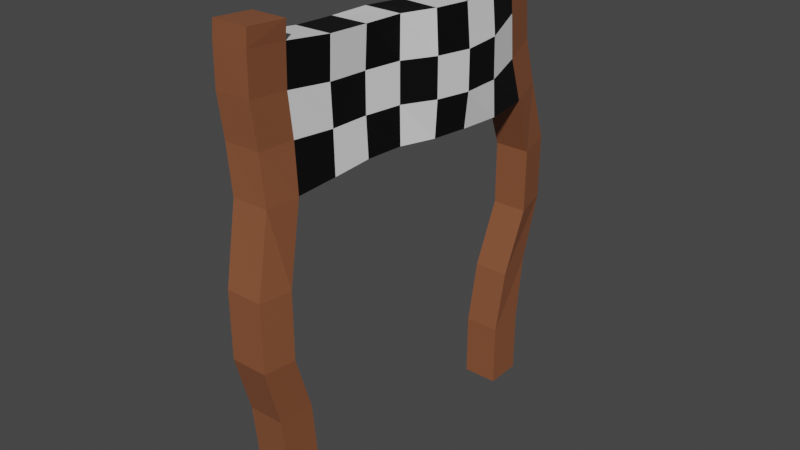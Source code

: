 # Source: Finish.blend  (saved by Blender 3.6.11; exported with 4.5.12 LTS)
import bpy
from mathutils import Matrix  # noqa: F401  (used for matrix-valued properties, if any)

bpy.ops.wm.read_factory_settings(use_empty=True)
scene = bpy.context.scene
scene.name = 'Scene'

# ---- collections
col_collection = bpy.data.collections.new('Collection'); scene.collection.children.link(col_collection)

# ---- materials (node trees are filled in below, after node groups)
mat_brown = bpy.data.materials.new('Brown')
mat_brown.alpha_threshold = 0.0
mat_brown.use_transparent_shadow = False
mat_brown.roughness = 0.5
mat_brown.line_color = (0.0, 0.0, 0.0, 1.0)
mat_white = bpy.data.materials.new('White')
mat_white.use_transparent_shadow = False
mat_black = bpy.data.materials.new('Black')
mat_black.use_transparent_shadow = False

# ---- material node trees
mat_brown.use_nodes = True; mat_brown.node_tree.nodes.clear()
_N = mat_brown.node_tree.nodes; _L = mat_brown.node_tree.links
n0 = _N.new('ShaderNodeOutputMaterial'); n0.name = 'Material Output'; n0.location = (300, 300)
n1 = _N.new('ShaderNodeBsdfPrincipled'); n1.name = 'Principled BSDF'; n1.location = (10, 300)
n1.distribution = 'GGX'
n1.subsurface_method = 'RANDOM_WALK_SKIN'
n1.inputs[0].default_value = (0.2462, 0.08611, 0.03749, 1.0)
n1.inputs[3].default_value = 1.45
n1.inputs[27].default_value = (0.0, 0.0, 0.0, 1.0)
n1.inputs[28].default_value = 1.0
_L.new(n1.outputs[0], n0.inputs[0])
n0.is_active_output = True
mat_white.use_nodes = True; mat_white.node_tree.nodes.clear()
_N = mat_white.node_tree.nodes; _L = mat_white.node_tree.links
n0 = _N.new('ShaderNodeBsdfPrincipled'); n0.name = 'Principled BSDF'; n0.location = (10, 300)
n0.distribution = 'GGX'
n0.subsurface_method = 'RANDOM_WALK_SKIN'
n0.inputs[3].default_value = 1.45
n0.inputs[27].default_value = (0.0, 0.0, 0.0, 1.0)
n0.inputs[28].default_value = 1.0
n1 = _N.new('ShaderNodeOutputMaterial'); n1.name = 'Material Output'; n1.location = (300, 300)
_L.new(n0.outputs[0], n1.inputs[0])
n1.is_active_output = True
mat_black.use_nodes = True; mat_black.node_tree.nodes.clear()
_N = mat_black.node_tree.nodes; _L = mat_black.node_tree.links
n0 = _N.new('ShaderNodeBsdfPrincipled'); n0.name = 'Principled BSDF'; n0.location = (10, 300)
n0.distribution = 'GGX'
n0.subsurface_method = 'RANDOM_WALK_SKIN'
n0.inputs[0].default_value = (0.0, 0.0, 0.0, 1.0)
n0.inputs[3].default_value = 1.45
n0.inputs[27].default_value = (0.0, 0.0, 0.0, 1.0)
n0.inputs[28].default_value = 1.0
n1 = _N.new('ShaderNodeOutputMaterial'); n1.name = 'Material Output'; n1.location = (300, 300)
_L.new(n0.outputs[0], n1.inputs[0])
n1.is_active_output = True

# ---- world
world_world = bpy.data.worlds.new('World'); scene.world = world_world
world_world.use_nodes = True; world_world.node_tree.nodes.clear()
_N = world_world.node_tree.nodes; _L = world_world.node_tree.links
n0 = _N.new('ShaderNodeOutputWorld'); n0.name = 'World Output'; n0.location = (300, 300)
n1 = _N.new('ShaderNodeBackground'); n1.name = 'Background'; n1.location = (10, 300)
n1.inputs[0].default_value = (0.05088, 0.05088, 0.05088, 1.0)
_L.new(n1.outputs[0], n0.inputs[0])
n0.is_active_output = True
world_world.color = (0.05088, 0.05088, 0.05088)
world_world.use_sun_shadow = False
world_world.sun_shadow_jitter_overblur = 0.0

# ---- meshes
me_finish = bpy.data.meshes.new('Finish')
me_finish.from_pydata([(-0.3333, -2.691, -0.03808), (-0.5785, -2.818, 8.376), (-0.3333, -2.024, -0.03808), (-0.6128, -2.058, 8.301), (0.3333, -2.691, -0.03808), (0.1041, -2.826, 8.382), (0.3333, -2.024, -0.03808), (0.09316, -2.08, 8.317), (-0.3679, -2.832, 6.06), (-0.4133, -2.144, 6.015), (0.2925, -2.162, 6.031), (0.3139, -2.837, 6.067), (-0.6128, -2.058, 8.301), (0.09316, -2.08, 8.317), (-0.4133, -2.144, 6.015), (0.2925, -2.162, 6.031), (-0.3527, 2.969, 8.407), (0.3612, 2.953, 8.387), (-0.1743, 3.128, 6.058), (0.5403, 3.116, 6.038), (-0.4924, 3.696, 8.525), (0.19, 3.69, 8.519), (-0.3315, 3.83, 6.147), (0.3512, 3.827, 6.142), (-0.3333, 3.014, 0.001161), (0.3333, 3.014, 0.001161), (-0.3333, 3.715, 0.001161), (0.3333, 3.715, 0.001161), (-0.3942, 2.987, 8.776), (0.3039, 2.976, 8.763), (-0.4872, 3.701, 8.865), (0.1854, 3.699, 8.863), (-0.5433, -2.817, 8.692), (-0.5566, -2.08, 8.635), (0.1394, -2.095, 8.647), (0.1307, -2.821, 8.695), (-0.486, -1.291, 6.005), (-0.5264, -0.4913, 6.02), (-0.4542, 0.1947, 6.039), (-0.261, 0.8313, 6.045), (-0.1829, 1.521, 6.033), (-0.1302, 2.309, 6.012), (0.596, 2.286, 5.989), (0.5432, 1.499, 6.01), (0.469, 0.806, 6.034), (0.2718, 0.1678, 6.05), (0.1954, -0.5182, 6.04), (0.2364, -1.319, 6.025), (-0.5585, -1.232, 8.212), (-0.5265, -0.4912, 8.194), (-0.4553, 0.1953, 8.214), (-0.2655, 0.8335, 8.218), (-0.1835, 1.52, 8.208), (-0.2084, 2.238, 8.246), (0.52, 2.216, 8.22), (0.5428, 1.498, 8.184), (0.4656, 0.8076, 8.208), (0.2696, 0.1689, 8.224), (0.1952, -0.5178, 8.215), (0.1603, -1.26, 8.234), (-0.5391, -2.761, 6.878), (-0.6067, -2.805, 7.64), (-0.673, -2.025, 7.55), (-0.6185, -1.991, 6.795), (0.04566, -2.054, 7.572), (0.09958, -2.02, 6.817), (0.08447, -2.817, 7.649), (0.1521, -2.773, 6.887), (-0.673, -2.025, 7.55), (-0.6185, -1.991, 6.795), (0.04566, -2.054, 7.572), (0.09958, -2.02, 6.817), (-0.2956, 2.949, 7.658), (-0.2532, 2.954, 6.868), (0.4334, 2.928, 7.631), (0.4768, 2.933, 6.84), (-0.473, 3.689, 7.793), (-0.42, 3.694, 6.986), (0.2185, 3.68, 7.783), (0.2715, 3.684, 6.976), (0.1171, -1.213, 6.747), (0.09719, -1.226, 7.483), (0.1286, -0.4856, 6.74), (0.1286, -0.4856, 7.465), (0.2508, 0.1812, 6.746), (0.2508, 0.1812, 7.471), (0.523, 0.7881, 6.726), (0.523, 0.7881, 7.451), (0.6379, 1.463, 6.698), (0.6379, 1.463, 7.423), (0.6324, 2.183, 6.706), (0.6183, 2.181, 7.453), (-0.6417, -1.186, 7.452), (-0.6229, -1.174, 6.717), (-0.6142, -0.4487, 7.437), (-0.6142, -0.4487, 6.712), (-0.5018, 0.22, 7.458), (-0.5018, 0.22, 6.733), (-0.2379, 0.8266, 7.462), (-0.2379, 0.8266, 6.737), (-0.1113, 1.494, 7.455), (-0.1113, 1.494, 6.73), (-0.1337, 2.211, 7.489), (-0.1187, 2.213, 6.741), (-0.2918, 4.185, 4.969), (-0.2918, 4.185, 3.752), (-0.333, 3.857, 2.475), (-0.3333, 3.715, 1.219), (-0.3333, 3.014, 1.219), (-0.2705, 3.163, 2.431), (-0.1746, 3.541, 3.681), (-0.1746, 3.541, 4.899), (0.3749, 4.185, 4.969), (0.3749, 4.185, 3.752), (0.3337, 3.857, 2.475), (0.3333, 3.715, 1.219), (0.3333, 3.014, 1.219), (0.3961, 3.163, 2.431), (0.492, 3.541, 3.681), (0.492, 3.541, 4.899), (-0.1667, -2.602, 4.713), (-0.1667, -2.602, 3.487), (-0.274, -2.188, 2.375), (-0.3333, -2.024, 1.188), (0.4999, -2.602, 4.713), (0.4999, -2.602, 3.487), (0.3927, -2.188, 2.375), (0.3333, -2.024, 1.188), (0.4232, -3.179, 4.718), (0.4232, -3.179, 3.492), (0.3536, -2.831, 2.369), (0.3333, -2.691, 1.188), (-0.3333, -2.691, 1.188), (-0.3131, -2.831, 2.369), (-0.2435, -3.179, 3.492), (-0.2435, -3.179, 4.718)], [], [(61, 1, 3, 62), (3, 7, 13, 12), (64, 7, 5, 66), (66, 5, 1, 61), (2, 6, 4, 0), (7, 3, 33, 34), (128, 11, 8, 135), (124, 10, 11, 128), (120, 9, 10, 124), (135, 8, 9, 120), (42, 41, 18, 19), (65, 10, 15, 71), (62, 3, 12, 68), (10, 9, 14, 15), (75, 19, 23, 79), (102, 53, 16, 72), (90, 42, 19, 75), (53, 54, 17, 16), (76, 20, 21, 78), (21, 20, 30, 31), (108, 107, 26, 24), (72, 16, 20, 76), (25, 24, 26, 27), (107, 115, 27, 26), (116, 108, 24, 25), (115, 116, 25, 27), (28, 29, 31, 30), (17, 21, 31, 29), (16, 17, 29, 28), (20, 16, 28, 30), (34, 33, 32, 35), (5, 7, 34, 35), (3, 1, 32, 33), (1, 5, 35, 32), (12, 13, 59, 48), (48, 59, 58, 49), (49, 58, 57, 50), (50, 57, 56, 51), (51, 56, 55, 52), (52, 55, 54, 53), (71, 15, 47, 80), (80, 47, 46, 82), (82, 46, 45, 84), (84, 45, 44, 86), (86, 44, 43, 88), (88, 43, 42, 90), (68, 12, 48, 92), (92, 48, 49, 94), (94, 49, 50, 96), (96, 50, 51, 98), (98, 51, 52, 100), (100, 52, 53, 102), (15, 14, 36, 47), (47, 36, 37, 46), (46, 37, 38, 45), (45, 38, 39, 44), (44, 39, 40, 43), (43, 40, 41, 42), (40, 101, 103, 41), (101, 100, 102, 103), (39, 99, 101, 40), (99, 98, 100, 101), (38, 97, 99, 39), (97, 96, 98, 99), (37, 95, 97, 38), (95, 94, 96, 97), (36, 93, 95, 37), (93, 92, 94, 95), (14, 69, 93, 36), (69, 68, 92, 93), (55, 89, 91, 54), (89, 88, 90, 91), (56, 87, 89, 55), (87, 86, 88, 89), (57, 85, 87, 56), (85, 84, 86, 87), (58, 83, 85, 57), (83, 82, 84, 85), (59, 81, 83, 58), (81, 80, 82, 83), (13, 70, 81, 59), (70, 71, 80, 81), (18, 73, 77, 22), (73, 72, 76, 77), (22, 77, 79, 23), (77, 76, 78, 79), (54, 91, 74, 17), (91, 90, 75, 74), (41, 103, 73, 18), (103, 102, 72, 73), (17, 74, 78, 21), (74, 75, 79, 78), (9, 63, 69, 14), (63, 62, 68, 69), (7, 64, 70, 13), (64, 65, 71, 70), (11, 67, 60, 8), (67, 66, 61, 60), (10, 65, 67, 11), (65, 64, 66, 67), (8, 60, 63, 9), (60, 61, 62, 63), (23, 19, 119, 112), (112, 119, 118, 113), (113, 118, 117, 114), (114, 117, 116, 115), (19, 18, 111, 119), (119, 111, 110, 118), (118, 110, 109, 117), (117, 109, 108, 116), (22, 23, 112, 104), (104, 112, 113, 105), (105, 113, 114, 106), (106, 114, 115, 107), (18, 22, 104, 111), (111, 104, 105, 110), (110, 105, 106, 109), (109, 106, 107, 108), (0, 132, 123, 2), (132, 133, 122, 123), (133, 134, 121, 122), (134, 135, 120, 121), (2, 123, 127, 6), (123, 122, 126, 127), (122, 121, 125, 126), (121, 120, 124, 125), (6, 127, 131, 4), (127, 126, 130, 131), (126, 125, 129, 130), (125, 124, 128, 129), (4, 131, 132, 0), (131, 130, 133, 132), (130, 129, 134, 133), (129, 128, 135, 134)])
me_finish.polygons.foreach_set('material_index', [0, 0, 0, 0, 0, 0, 0, 0, 0, 0, 0, 0, 0, 0, 0, 2, 2, 1, 0, 0, 0, 0, 0, 0, 0, 0, 0, 0, 0, 0, 0, 0, 0, 0, 1, 2, 1, 2, 1, 2, 2, 1, 2, 1, 2, 1, 2, 1, 2, 1, 2, 1, 0, 0, 0, 0, 0, 0, 1, 2, 2, 1, 1, 2, 2, 1, 1, 2, 2, 1, 1, 2, 2, 1, 1, 2, 2, 1, 1, 2, 2, 1, 0, 0, 0, 0, 2, 1, 2, 1, 0, 0, 0, 0, 0, 0, 0, 0, 0, 0, 0, 0, 0, 0, 0, 0, 0, 0, 0, 0, 0, 0, 0, 0, 0, 0, 0, 0, 0, 0, 0, 0, 0, 0, 0, 0, 0, 0, 0, 0, 0, 0, 0, 0])
_uv = me_finish.uv_layers.new(name='UVMap')
_uv.uv.foreach_set('vector', [0.6032, 0.0, 0.625, 0.0, 0.625, 0.25, 0.6032, 0.25, 0.875, 0.5, 0.625, 0.5, 0.625, 0.5, 0.875, 0.5, 0.6032, 0.5, 0.625, 0.5, 0.625, 0.75, 0.6032, 0.75, 0.6032, 0.75, 0.625, 0.75, 0.625, 1.0, 0.6032, 1.0, 0.125, 0.5, 0.375, 0.5, 0.375, 0.75, 0.125, 0.75, 0.625, 0.5, 0.875, 0.5, 0.875, 0.5, 0.625, 0.5, 0.5226, 0.75, 0.5595, 0.75, 0.5595, 1.0, 0.5226, 1.0, 0.5226, 0.5, 0.5595, 0.5, 0.5595, 0.75, 0.5226, 0.75, 0.5226, 0.25, 0.5595, 0.25, 0.5595, 0.5, 0.5226, 0.5, 0.5226, 0.0, 0.5595, 0.0, 0.5595, 0.25, 0.5226, 0.25, 0.5595, 0.5, 0.5595, 0.25, 0.5595, 0.25, 0.5595, 0.5, 0.5813, 0.5, 0.5595, 0.5, 0.5595, 0.5, 0.5813, 0.5, 0.6032, 0.25, 0.625, 0.25, 0.625, 0.25, 0.6032, 0.25, 0.5595, 0.5, 0.5595, 0.25, 0.5595, 0.25, 0.5595, 0.5, 0.5813, 0.5, 0.5595, 0.5, 0.5595, 0.5, 0.5813, 0.5, 0.6032, 0.25, 0.625, 0.25, 0.625, 0.25, 0.6032, 0.25, 0.5813, 0.5, 0.5595, 0.5, 0.5595, 0.5, 0.5813, 0.5, 0.875, 0.5, 0.625, 0.5, 0.625, 0.5, 0.875, 0.5, 0.6032, 0.25, 0.625, 0.25, 0.625, 0.5, 0.6032, 0.5, 0.625, 0.5, 0.625, 0.25, 0.625, 0.25, 0.625, 0.5, 0.5595, 0.25, 0.5595, 0.25, 0.5595, 0.25, 0.5595, 0.25, 0.6032, 0.25, 0.625, 0.25, 0.625, 0.25, 0.6032, 0.25, 0.5595, 0.5, 0.5595, 0.25, 0.5595, 0.25, 0.5595, 0.5, 0.5595, 0.25, 0.5595, 0.5, 0.5595, 0.5, 0.5595, 0.25, 0.5595, 0.5, 0.5595, 0.25, 0.5595, 0.25, 0.5595, 0.5, 0.5595, 0.5, 0.5595, 0.5, 0.5595, 0.5, 0.5595, 0.5, 0.875, 0.5, 0.625, 0.5, 0.625, 0.5, 0.875, 0.5, 0.625, 0.5, 0.625, 0.5, 0.625, 0.5, 0.625, 0.5, 0.875, 0.5, 0.625, 0.5, 0.625, 0.5, 0.875, 0.5, 0.625, 0.25, 0.625, 0.25, 0.625, 0.25, 0.625, 0.25, 0.625, 0.5, 0.875, 0.5, 0.875, 0.75, 0.625, 0.75, 0.625, 0.75, 0.625, 0.5, 0.625, 0.5, 0.625, 0.75, 0.625, 0.25, 0.625, 0.0, 0.625, 0.0, 0.625, 0.25, 0.625, 1.0, 0.625, 0.75, 0.625, 0.75, 0.625, 1.0, 0.875, 0.5, 0.625, 0.5, 0.625, 0.5, 0.875, 0.5, 0.875, 0.5, 0.625, 0.5, 0.625, 0.5, 0.875, 0.5, 0.875, 0.5, 0.625, 0.5, 0.625, 0.5, 0.875, 0.5, 0.875, 0.5, 0.625, 0.5, 0.625, 0.5, 0.875, 0.5, 0.875, 0.5, 0.625, 0.5, 0.625, 0.5, 0.875, 0.5, 0.875, 0.5, 0.625, 0.5, 0.625, 0.5, 0.875, 0.5, 0.5813, 0.5, 0.5595, 0.5, 0.5595, 0.5, 0.5813, 0.5, 0.5813, 0.5, 0.5595, 0.5, 0.5595, 0.5, 0.5813, 0.5, 0.5813, 0.5, 0.5595, 0.5, 0.5595, 0.5, 0.5813, 0.5, 0.5813, 0.5, 0.5595, 0.5, 0.5595, 0.5, 0.5813, 0.5, 0.5813, 0.5, 0.5595, 0.5, 0.5595, 0.5, 0.5813, 0.5, 0.5813, 0.5, 0.5595, 0.5, 0.5595, 0.5, 0.5813, 0.5, 0.6032, 0.25, 0.625, 0.25, 0.625, 0.25, 0.6032, 0.25, 0.6032, 0.25, 0.625, 0.25, 0.625, 0.25, 0.6032, 0.25, 0.6032, 0.25, 0.625, 0.25, 0.625, 0.25, 0.6032, 0.25, 0.6032, 0.25, 0.625, 0.25, 0.625, 0.25, 0.6032, 0.25, 0.6032, 0.25, 0.625, 0.25, 0.625, 0.25, 0.6032, 0.25, 0.6032, 0.25, 0.625, 0.25, 0.625, 0.25, 0.6032, 0.25, 0.5595, 0.5, 0.5595, 0.25, 0.5595, 0.25, 0.5595, 0.5, 0.5595, 0.5, 0.5595, 0.25, 0.5595, 0.25, 0.5595, 0.5, 0.5595, 0.5, 0.5595, 0.25, 0.5595, 0.25, 0.5595, 0.5, 0.5595, 0.5, 0.5595, 0.25, 0.5595, 0.25, 0.5595, 0.5, 0.5595, 0.5, 0.5595, 0.25, 0.5595, 0.25, 0.5595, 0.5, 0.5595, 0.5, 0.5595, 0.25, 0.5595, 0.25, 0.5595, 0.5, 0.5595, 0.25, 0.5813, 0.25, 0.5813, 0.25, 0.5595, 0.25, 0.5813, 0.25, 0.6032, 0.25, 0.6032, 0.25, 0.5813, 0.25, 0.5595, 0.25, 0.5813, 0.25, 0.5813, 0.25, 0.5595, 0.25, 0.5813, 0.25, 0.6032, 0.25, 0.6032, 0.25, 0.5813, 0.25, 0.5595, 0.25, 0.5813, 0.25, 0.5813, 0.25, 0.5595, 0.25, 0.5813, 0.25, 0.6032, 0.25, 0.6032, 0.25, 0.5813, 0.25, 0.5595, 0.25, 0.5813, 0.25, 0.5813, 0.25, 0.5595, 0.25, 0.5813, 0.25, 0.6032, 0.25, 0.6032, 0.25, 0.5813, 0.25, 0.5595, 0.25, 0.5813, 0.25, 0.5813, 0.25, 0.5595, 0.25, 0.5813, 0.25, 0.6032, 0.25, 0.6032, 0.25, 0.5813, 0.25, 0.5595, 0.25, 0.5813, 0.25, 0.5813, 0.25, 0.5595, 0.25, 0.5813, 0.25, 0.6032, 0.25, 0.6032, 0.25, 0.5813, 0.25, 0.625, 0.5, 0.6032, 0.5, 0.6032, 0.5, 0.625, 0.5, 0.6032, 0.5, 0.5813, 0.5, 0.5813, 0.5, 0.6032, 0.5, 0.625, 0.5, 0.6032, 0.5, 0.6032, 0.5, 0.625, 0.5, 0.6032, 0.5, 0.5813, 0.5, 0.5813, 0.5, 0.6032, 0.5, 0.625, 0.5, 0.6032, 0.5, 0.6032, 0.5, 0.625, 0.5, 0.6032, 0.5, 0.5813, 0.5, 0.5813, 0.5, 0.6032, 0.5, 0.625, 0.5, 0.6032, 0.5, 0.6032, 0.5, 0.625, 0.5, 0.6032, 0.5, 0.5813, 0.5, 0.5813, 0.5, 0.6032, 0.5, 0.625, 0.5, 0.6032, 0.5, 0.6032, 0.5, 0.625, 0.5, 0.6032, 0.5, 0.5813, 0.5, 0.5813, 0.5, 0.6032, 0.5, 0.625, 0.5, 0.6032, 0.5, 0.6032, 0.5, 0.625, 0.5, 0.6032, 0.5, 0.5813, 0.5, 0.5813, 0.5, 0.6032, 0.5, 0.5595, 0.25, 0.5813, 0.25, 0.5813, 0.25, 0.5595, 0.25, 0.5813, 0.25, 0.6032, 0.25, 0.6032, 0.25, 0.5813, 0.25, 0.5595, 0.25, 0.5813, 0.25, 0.5813, 0.5, 0.5595, 0.5, 0.5813, 0.25, 0.6032, 0.25, 0.6032, 0.5, 0.5813, 0.5, 0.625, 0.5, 0.6032, 0.5, 0.6032, 0.5, 0.625, 0.5, 0.6032, 0.5, 0.5813, 0.5, 0.5813, 0.5, 0.6032, 0.5, 0.5595, 0.25, 0.5813, 0.25, 0.5813, 0.25, 0.5595, 0.25, 0.5813, 0.25, 0.6032, 0.25, 0.6032, 0.25, 0.5813, 0.25, 0.625, 0.5, 0.6032, 0.5, 0.6032, 0.5, 0.625, 0.5, 0.6032, 0.5, 0.5813, 0.5, 0.5813, 0.5, 0.6032, 0.5, 0.5595, 0.25, 0.5813, 0.25, 0.5813, 0.25, 0.5595, 0.25, 0.5813, 0.25, 0.6032, 0.25, 0.6032, 0.25, 0.5813, 0.25, 0.625, 0.5, 0.6032, 0.5, 0.6032, 0.5, 0.625, 0.5, 0.6032, 0.5, 0.5813, 0.5, 0.5813, 0.5, 0.6032, 0.5, 0.5595, 0.75, 0.5813, 0.75, 0.5813, 1.0, 0.5595, 1.0, 0.5813, 0.75, 0.6032, 0.75, 0.6032, 1.0, 0.5813, 1.0, 0.5595, 0.5, 0.5813, 0.5, 0.5813, 0.75, 0.5595, 0.75, 0.5813, 0.5, 0.6032, 0.5, 0.6032, 0.75, 0.5813, 0.75, 0.5595, 0.0, 0.5813, 0.0, 0.5813, 0.25, 0.5595, 0.25, 0.5813, 0.0, 0.6032, 0.0, 0.6032, 0.25, 0.5813, 0.25, 0.5595, 0.5, 0.5595, 0.5, 0.5595, 0.5, 0.5595, 0.5, 0.5595, 0.5, 0.5595, 0.5, 0.5595, 0.5, 0.5595, 0.5, 0.5595, 0.5, 0.5595, 0.5, 0.5595, 0.5, 0.5595, 0.5, 0.5595, 0.5, 0.5595, 0.5, 0.5595, 0.5, 0.5595, 0.5, 0.5595, 0.5, 0.5595, 0.25, 0.5595, 0.25, 0.5595, 0.5, 0.5595, 0.5, 0.5595, 0.25, 0.5595, 0.25, 0.5595, 0.5, 0.5595, 0.5, 0.5595, 0.25, 0.5595, 0.25, 0.5595, 0.5, 0.5595, 0.5, 0.5595, 0.25, 0.5595, 0.25, 0.5595, 0.5, 0.5595, 0.25, 0.5595, 0.5, 0.5595, 0.5, 0.5595, 0.25, 0.5595, 0.25, 0.5595, 0.5, 0.5595, 0.5, 0.5595, 0.25, 0.5595, 0.25, 0.5595, 0.5, 0.5595, 0.5, 0.5595, 0.25, 0.5595, 0.25, 0.5595, 0.5, 0.5595, 0.5, 0.5595, 0.25, 0.5595, 0.25, 0.5595, 0.25, 0.5595, 0.25, 0.5595, 0.25, 0.5595, 0.25, 0.5595, 0.25, 0.5595, 0.25, 0.5595, 0.25, 0.5595, 0.25, 0.5595, 0.25, 0.5595, 0.25, 0.5595, 0.25, 0.5595, 0.25, 0.5595, 0.25, 0.5595, 0.25, 0.5595, 0.25, 0.375, 0.0, 0.4119, 0.0, 0.4119, 0.25, 0.375, 0.25, 0.4119, 0.0, 0.4488, 0.0, 0.4488, 0.25, 0.4119, 0.25, 0.4488, 0.0, 0.4857, 0.0, 0.4857, 0.25, 0.4488, 0.25, 0.4857, 0.0, 0.5226, 0.0, 0.5226, 0.25, 0.4857, 0.25, 0.375, 0.25, 0.4119, 0.25, 0.4119, 0.5, 0.375, 0.5, 0.4119, 0.25, 0.4488, 0.25, 0.4488, 0.5, 0.4119, 0.5, 0.4488, 0.25, 0.4857, 0.25, 0.4857, 0.5, 0.4488, 0.5, 0.4857, 0.25, 0.5226, 0.25, 0.5226, 0.5, 0.4857, 0.5, 0.375, 0.5, 0.4119, 0.5, 0.4119, 0.75, 0.375, 0.75, 0.4119, 0.5, 0.4488, 0.5, 0.4488, 0.75, 0.4119, 0.75, 0.4488, 0.5, 0.4857, 0.5, 0.4857, 0.75, 0.4488, 0.75, 0.4857, 0.5, 0.5226, 0.5, 0.5226, 0.75, 0.4857, 0.75, 0.375, 0.75, 0.4119, 0.75, 0.4119, 1.0, 0.375, 1.0, 0.4119, 0.75, 0.4488, 0.75, 0.4488, 1.0, 0.4119, 1.0, 0.4488, 0.75, 0.4857, 0.75, 0.4857, 1.0, 0.4488, 1.0, 0.4857, 0.75, 0.5226, 0.75, 0.5226, 1.0, 0.4857, 1.0])
me_finish.materials.append(mat_brown)
me_finish.materials.append(mat_white)
me_finish.materials.append(mat_black)
me_finish.use_mirror_vertex_groups = False
me_finish.update()

# ---- objects
ob_finish = bpy.data.objects.new('Finish', me_finish)

# ---- transforms, parenting, visibility, modifiers, constraints
ob_finish.location = (0.0, 0.0, 0.0)
ob_finish.lock_rotations_4d = False
ob_finish.empty_display_type = 'ARROWS'
ob_finish.lineart.crease_threshold = 0.0

# ---- collection membership
col_collection.objects.link(ob_finish)

# ---- scene / render settings (as saved in the file)
scene.frame_start = 1; scene.frame_end = 250; scene.frame_set(1)
scene.render.engine = 'BLENDER_EEVEE_NEXT'
scene.cycles.sampling_pattern = 'TABULATED_SOBOL'
scene.view_settings.view_transform = 'Filmic'
bpy.context.view_layer.update()

# ---- added for rendering (the .blend has no active camera and no usable light): camera, sun
cam_auto = bpy.data.cameras.new('AutoCamera')
cam_auto.lens = 50.0
cam_auto.sensor_width = 36.0
cam_auto.clip_end = 1000.0
ob_auto_camera = bpy.data.objects.new('AutoCamera', cam_auto)
scene.collection.objects.link(ob_auto_camera)
ob_auto_camera.location = (10.7409, -12.4071, 13.0204)
ob_auto_camera.rotation_euler = (1.09748, -7.21219e-08, 0.694738)
scene.camera = ob_auto_camera
light_auto_sun = bpy.data.lights.new('AutoSun', 'SUN')
light_auto_sun.energy = 3.0
light_auto_sun.angle = 0.0523599
ob_auto_sun = bpy.data.objects.new('AutoSun', light_auto_sun)
scene.collection.objects.link(ob_auto_sun)
ob_auto_sun.rotation_euler = (0.872665, 0.174533, 0.523599)
bpy.context.view_layer.update()
